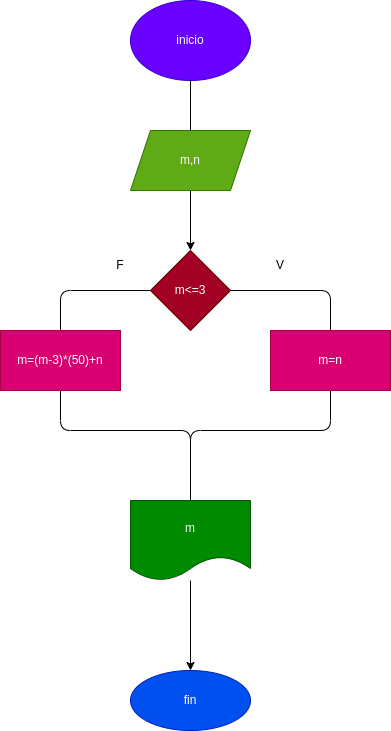

The diagram above was exported from draw.io. Its source (the exported page's mxGraphModel, read from the mxfile embedded in the PNG):
<mxGraphModel dx="564" dy="405" grid="1" gridSize="10" guides="1" tooltips="1" connect="1" arrows="1" fold="1" page="1" pageScale="1" pageWidth="850" pageHeight="1100" math="0" shadow="0">
  <root>
    <mxCell id="0" />
    <mxCell id="1" parent="0" />
    <mxCell id="4" value="" style="edgeStyle=none;html=1;startArrow=none;" edge="1" parent="1" source="12" target="3">
      <mxGeometry relative="1" as="geometry" />
    </mxCell>
    <mxCell id="2" value="inicio" style="ellipse;whiteSpace=wrap;html=1;fillColor=#6a00ff;fontColor=#ffffff;strokeColor=#3700CC;" vertex="1" parent="1">
      <mxGeometry x="320" width="120" height="80" as="geometry" />
    </mxCell>
    <mxCell id="5" style="edgeStyle=none;html=1;exitX=1;exitY=0.5;exitDx=0;exitDy=0;" edge="1" parent="1" source="3">
      <mxGeometry relative="1" as="geometry">
        <mxPoint x="380" y="510" as="targetPoint" />
        <Array as="points">
          <mxPoint x="520" y="290" />
          <mxPoint x="520" y="430" />
          <mxPoint x="380" y="430" />
        </Array>
      </mxGeometry>
    </mxCell>
    <mxCell id="6" style="edgeStyle=none;html=1;exitX=0;exitY=0.5;exitDx=0;exitDy=0;" edge="1" parent="1" source="3">
      <mxGeometry relative="1" as="geometry">
        <mxPoint x="380" y="510" as="targetPoint" />
        <Array as="points">
          <mxPoint x="250" y="290" />
          <mxPoint x="250" y="430" />
          <mxPoint x="380" y="430" />
        </Array>
      </mxGeometry>
    </mxCell>
    <mxCell id="3" value="m&amp;lt;=3" style="rhombus;whiteSpace=wrap;html=1;fillColor=#a20025;fontColor=#ffffff;strokeColor=#6F0000;" vertex="1" parent="1">
      <mxGeometry x="340" y="250" width="80" height="80" as="geometry" />
    </mxCell>
    <mxCell id="7" value="m=(m-3)*(50)+n" style="rounded=0;whiteSpace=wrap;html=1;fillColor=#d80073;fontColor=#ffffff;strokeColor=#A50040;" vertex="1" parent="1">
      <mxGeometry x="190" y="330" width="120" height="60" as="geometry" />
    </mxCell>
    <mxCell id="8" value="m=n" style="rounded=0;whiteSpace=wrap;html=1;fillColor=#d80073;fontColor=#ffffff;strokeColor=#A50040;" vertex="1" parent="1">
      <mxGeometry x="460" y="330" width="120" height="60" as="geometry" />
    </mxCell>
    <mxCell id="11" value="" style="edgeStyle=none;html=1;" edge="1" parent="1" source="9" target="10">
      <mxGeometry relative="1" as="geometry" />
    </mxCell>
    <mxCell id="9" value="m" style="shape=document;whiteSpace=wrap;html=1;boundedLbl=1;fillColor=#008a00;fontColor=#ffffff;strokeColor=#005700;" vertex="1" parent="1">
      <mxGeometry x="320" y="500" width="120" height="80" as="geometry" />
    </mxCell>
    <mxCell id="10" value="fin" style="ellipse;whiteSpace=wrap;html=1;fillColor=#0050ef;fontColor=#ffffff;strokeColor=#001DBC;" vertex="1" parent="1">
      <mxGeometry x="320" y="670" width="120" height="60" as="geometry" />
    </mxCell>
    <mxCell id="12" value="m,n" style="shape=parallelogram;perimeter=parallelogramPerimeter;whiteSpace=wrap;html=1;fixedSize=1;fillColor=#60a917;fontColor=#ffffff;strokeColor=#2D7600;" vertex="1" parent="1">
      <mxGeometry x="320" y="130" width="120" height="60" as="geometry" />
    </mxCell>
    <mxCell id="13" value="" style="edgeStyle=none;html=1;endArrow=none;" edge="1" parent="1" source="2" target="12">
      <mxGeometry relative="1" as="geometry">
        <mxPoint x="380" y="80" as="sourcePoint" />
        <mxPoint x="380" y="250" as="targetPoint" />
      </mxGeometry>
    </mxCell>
    <mxCell id="17" value="F" style="text;html=1;strokeColor=none;fillColor=none;align=center;verticalAlign=middle;whiteSpace=wrap;rounded=0;" vertex="1" parent="1">
      <mxGeometry x="280" y="250" width="60" height="30" as="geometry" />
    </mxCell>
    <mxCell id="19" value="V" style="text;html=1;strokeColor=none;fillColor=none;align=center;verticalAlign=middle;whiteSpace=wrap;rounded=0;" vertex="1" parent="1">
      <mxGeometry x="440" y="250" width="60" height="30" as="geometry" />
    </mxCell>
  </root>
</mxGraphModel>